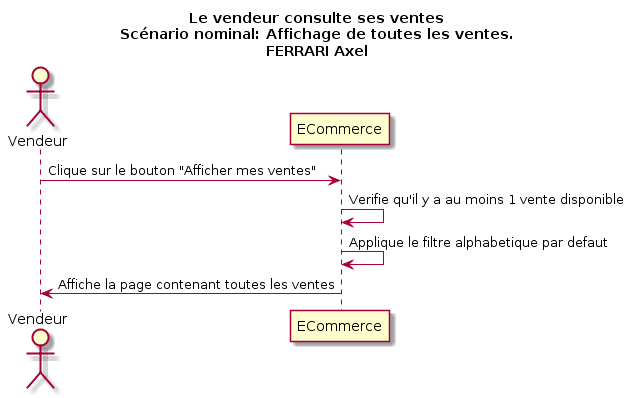

The diagram above was rendered by PlantUML. Its source (embedded in the PNG):
@startuml
Title Le vendeur consulte ses ventes\nScénario nominal: Affichage de toutes les ventes.\nFERRARI Axel
Actor Vendeur as v
participant ECommerce as a

v -> a : Clique sur le bouton "Afficher mes ventes"
a -> a: Verifie qu'il y a au moins 1 vente disponible
a -> a : Applique le filtre alphabetique par defaut
v <- a : Affiche la page contenant toutes les ventes
@enduml